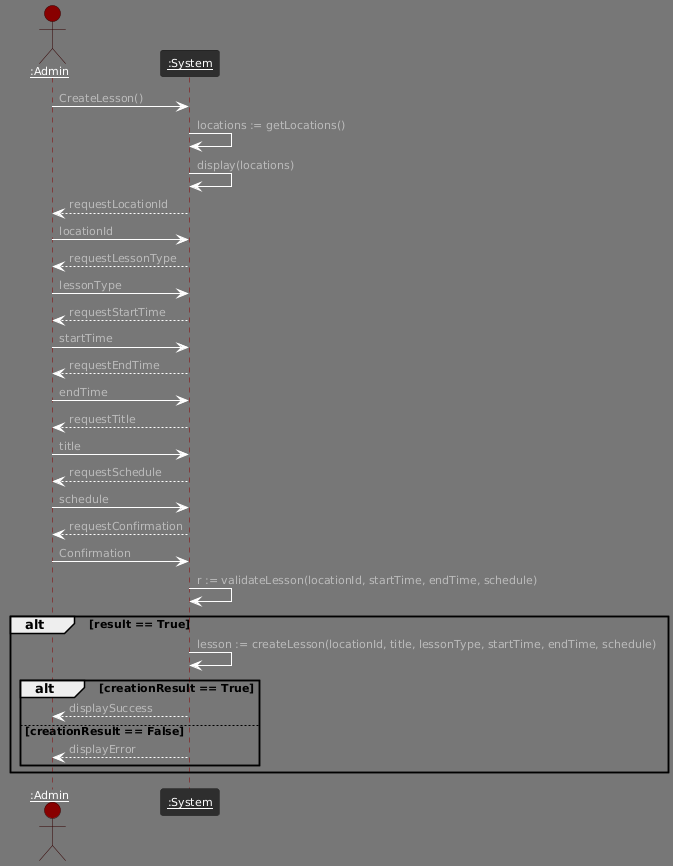

The diagram above was rendered by PlantUML. Its source (embedded in the PNG):
@startuml
!theme reddress-darkred
actor "<u>:Admin" as admin
participant "<u>:System" as system

admin -> system : CreateLesson()
system -> system : locations := getLocations()
system -> system : display(locations)
system --> admin : requestLocationId
admin -> system : locationId
system --> admin : requestLessonType
admin -> system : lessonType
system --> admin : requestStartTime
admin -> system : startTime
system --> admin : requestEndTime
admin -> system : endTime
system --> admin : requestTitle
admin -> system : title
system --> admin : requestSchedule
admin -> system : schedule
system --> admin : requestConfirmation
admin -> system : Confirmation
system -> system : r := validateLesson(locationId, startTime, endTime, schedule)
alt result == True
    system -> system : lesson := createLesson(locationId, title, lessonType, startTime, endTime, schedule)
    alt creationResult == True
        system --> admin : displaySuccess
    else creationResult == False
        system --> admin : displayError
    end
end
@enduml